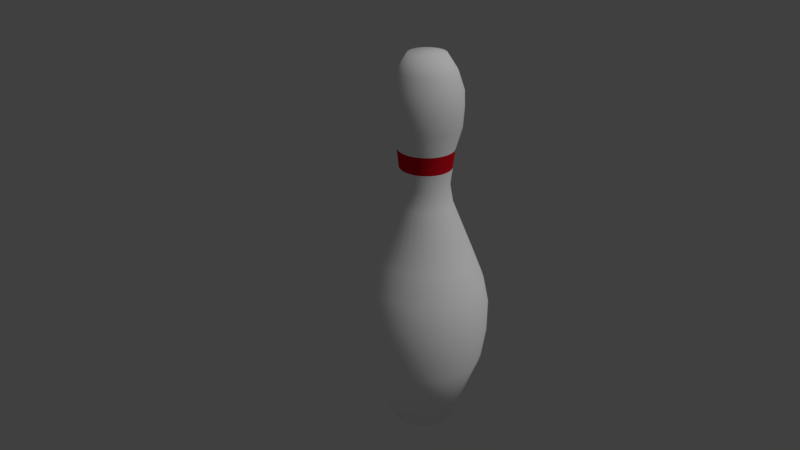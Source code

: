 # Source: pin.blend  (saved by Blender 2.79.0; exported with 4.5.12 LTS)
import bpy
from mathutils import Matrix  # noqa: F401  (used for matrix-valued properties, if any)

bpy.ops.wm.read_factory_settings(use_empty=True)
scene = bpy.context.scene
scene.name = 'Scene'

# ---- collections
col_collection_1 = bpy.data.collections.new('Collection 1'); scene.collection.children.link(col_collection_1)

# ---- materials (node trees are filled in below, after node groups)
mat_white = bpy.data.materials.new('White')
mat_white.alpha_threshold = 0.0
mat_white.use_transparent_shadow = False
mat_white.diffuse_color = (1.0, 1.0, 1.0, 1.0)
mat_white.roughness = 0.5
mat_red = bpy.data.materials.new('Red')
mat_red.alpha_threshold = 0.0
mat_red.use_transparent_shadow = False
mat_red.diffuse_color = (0.686, 0.00681, 0.0155, 1.0)
mat_red.roughness = 0.5

# ---- material node trees

# ---- world
world_world = bpy.data.worlds.new('World'); scene.world = world_world
world_world.color = (0.05088, 0.05088, 0.05088)
world_world.use_sun_shadow = False
world_world.sun_shadow_jitter_overblur = 0.0
world_world.cycles.sampling_method = 'MANUAL'

# ---- cameras
cam_camera = bpy.data.cameras.new('Camera')
cam_camera.clip_end = 100.0
cam_camera.lens = 35.0
cam_camera.sensor_width = 32.0
cam_camera.sensor_height = 18.0
cam_camera.ortho_scale = 7.314
cam_camera.dof.focus_distance = 0.0
cam_camera.dof.aperture_fstop = 128.0

# ---- lights
light_lamp = bpy.data.lights.new('Lamp', 'SUN')
light_lamp.transmission_factor = 0.0
light_lamp.cutoff_distance = 30.0
light_lamp.angle = 0.1993
light_lamp.energy = 1.0
light_lamp.shadow_buffer_clip_start = 1.001
light_lamp.shadow_soft_size = 0.1
light_lamp.shadow_cascade_max_distance = 1000.0

# ---- meshes
me_cylinder = bpy.data.meshes.new('Cylinder')
me_cylinder.from_pydata([(0.0824, 0.8993, -4.872), (0.0824, 0.6891, 1.1), (0.1783, 0.89, -4.872), (0.1369, 0.6837, 1.1), (0.2705, 0.8622, -4.872), (0.1893, 0.668, 1.1), (0.3555, 0.8172, -4.872), (0.2377, 0.6424, 1.1), (0.43, 0.7566, -4.872), (0.28, 0.6079, 1.1), (0.4911, 0.6827, -4.872), (0.3148, 0.5659, 1.1), (0.5365, 0.5985, -4.872), (0.3406, 0.518, 1.1), (0.5645, 0.5071, -4.872), (0.3565, 0.466, 1.1), (0.5739, 0.412, -4.872), (0.3619, 0.412, 1.1), (0.5645, 0.3169, -4.872), (0.3565, 0.3579, 1.1), (0.5365, 0.2255, -4.872), (0.3406, 0.3059, 1.1), (0.4911, 0.1412, -4.872), (0.3148, 0.258, 1.1), (0.43, 0.06738, -4.872), (0.28, 0.216, 1.1), (0.3555, 0.006774, -4.872), (0.2377, 0.1816, 1.1), (0.2705, -0.03826, -4.872), (0.1893, 0.156, 1.1), (0.1783, -0.06599, -4.872), (0.1369, 0.1402, 1.1), (0.0824, -0.07536, -4.872), (0.0824, 0.1349, 1.1), (-0.0135, -0.06599, -4.872), (0.02787, 0.1402, 1.1), (-0.1057, -0.03826, -4.872), (-0.02456, 0.156, 1.1), (-0.1907, 0.006774, -4.872), (-0.07288, 0.1816, 1.1), (-0.2652, 0.06738, -4.872), (-0.1152, 0.216, 1.1), (-0.3263, 0.1412, -4.872), (-0.15, 0.258, 1.1), (-0.3717, 0.2255, -4.872), (-0.1758, 0.3059, 1.1), (-0.3997, 0.3169, -4.872), (-0.1917, 0.3579, 1.1), (-0.4091, 0.412, -4.872), (-0.1971, 0.412, 1.1), (-0.3997, 0.5071, -4.872), (-0.1917, 0.466, 1.1), (-0.3717, 0.5985, -4.872), (-0.1758, 0.518, 1.1), (-0.3263, 0.6827, -4.872), (-0.15, 0.5659, 1.1), (-0.2652, 0.7566, -4.872), (-0.1152, 0.6079, 1.1), (-0.1907, 0.8172, -4.872), (-0.07288, 0.6424, 1.1), (-0.1057, 0.8622, -4.872), (-0.02456, 0.668, 1.1), (-0.0135, 0.89, -4.872), (0.02787, 0.6837, 1.1), (0.0824, 1.331, -3.684), (0.0824, 1.399, -3.199), (0.0824, 1.16, -1.978), (0.0824, 0.8203, -1.125), (0.0824, 0.8329, -0.2717), (0.0824, 0.9347, 0.5815), (0.1853, 0.9246, 0.5815), (0.1652, 0.8249, -0.2717), (0.1627, 0.8124, -1.125), (0.2296, 1.146, -1.978), (0.2766, 1.38, -3.199), (0.2633, 1.314, -3.684), (0.2842, 0.8949, 0.5815), (0.2449, 0.8009, -0.2717), (0.24, 0.7892, -1.125), (0.3711, 1.103, -1.978), (0.4633, 1.324, -3.199), (0.4373, 1.261, -3.684), (0.3753, 0.8466, 0.5815), (0.3183, 0.762, -0.2717), (0.3112, 0.7515, -1.125), (0.5016, 1.034, -1.978), (0.6354, 1.232, -3.199), (0.5976, 1.176, -3.684), (0.4552, 0.7816, 0.5815), (0.3826, 0.7096, -0.2717), (0.3736, 0.7007, -1.125), (0.6159, 0.9409, -1.978), (0.7862, 1.11, -3.199), (0.7382, 1.062, -3.684), (0.5208, 0.7024, 0.5815), (0.4354, 0.6459, -0.2717), (0.4248, 0.6388, -1.125), (0.7097, 0.8276, -1.978), (0.91, 0.9602, -3.199), (0.8535, 0.9228, -3.684), (0.5695, 0.612, 0.5815), (0.4747, 0.5731, -0.2717), (0.4629, 0.5682, -1.125), (0.7795, 0.6982, -1.978), (1.002, 0.7896, -3.199), (0.9392, 0.7638, -3.684), (0.5995, 0.514, 0.5815), (0.4988, 0.4941, -0.2717), (0.4863, 0.4916, -1.125), (0.8224, 0.5579, -1.978), (1.059, 0.6045, -3.199), (0.992, 0.5914, -3.684), (0.6096, 0.412, 0.5815), (0.507, 0.412, -0.2717), (0.4942, 0.412, -1.125), (0.8369, 0.412, -1.978), (1.078, 0.412, -3.199), (1.01, 0.412, -3.684), (0.5995, 0.31, 0.5815), (0.4988, 0.3299, -0.2717), (0.4863, 0.3323, -1.125), (0.8224, 0.266, -1.978), (1.059, 0.2195, -3.199), (0.992, 0.2326, -3.684), (0.5695, 0.212, 0.5815), (0.4747, 0.2509, -0.2717), (0.4629, 0.2557, -1.125), (0.7795, 0.1257, -1.978), (1.002, 0.03435, -3.199), (0.9392, 0.06011, -3.684), (0.5208, 0.1216, 0.5815), (0.4354, 0.1781, -0.2717), (0.4248, 0.1851, -1.125), (0.7097, -0.003605, -1.978), (0.91, -0.1363, -3.199), (0.8535, -0.09886, -3.684), (0.4552, 0.04238, 0.5815), (0.3826, 0.1143, -0.2717), (0.3736, 0.1233, -1.125), (0.6159, -0.117, -1.978), (0.7862, -0.2858, -3.199), (0.7382, -0.2382, -3.684), (0.3753, -0.02263, 0.5815), (0.3183, 0.06197, -0.2717), (0.3112, 0.07248, -1.125), (0.5016, -0.21, -1.978), (0.6354, -0.4085, -3.199), (0.5976, -0.3525, -3.684), (0.2842, -0.07093, 0.5815), (0.2449, 0.02306, -0.2717), (0.24, 0.03475, -1.125), (0.3711, -0.2791, -1.978), (0.4633, -0.4997, -3.199), (0.4373, -0.4375, -3.684), (0.1853, -0.1007, 0.5815), (0.1652, -0.0008903, -0.2717), (0.1627, 0.01151, -1.125), (0.2296, -0.3217, -1.978), (0.2766, -0.5559, -3.199), (0.2633, -0.4898, -3.684), (0.0824, -0.1107, 0.5815), (0.0824, -0.008979, -0.2717), (0.0824, 0.003669, -1.125), (0.0824, -0.3361, -1.978), (0.0824, -0.5748, -3.199), (0.0824, -0.5075, -3.684), (-0.02046, -0.1007, 0.5815), (-0.0004381, -0.0008903, -0.2717), (0.002051, 0.01151, -1.125), (-0.0648, -0.3217, -1.978), (-0.1118, -0.5559, -3.199), (-0.09853, -0.4898, -3.684), (-0.1194, -0.07093, 0.5815), (-0.08009, 0.02306, -0.2717), (-0.07521, 0.03475, -1.125), (-0.2063, -0.2791, -1.978), (-0.2985, -0.4997, -3.199), (-0.2725, -0.4375, -3.684), (-0.2105, -0.02263, 0.5815), (-0.1535, 0.06197, -0.2717), (-0.1464, 0.07248, -1.125), (-0.3368, -0.21, -1.978), (-0.4706, -0.4085, -3.199), (-0.4329, -0.3525, -3.684), (-0.2904, 0.04238, 0.5815), (-0.2178, 0.1143, -0.2717), (-0.2088, 0.1233, -1.125), (-0.4511, -0.117, -1.978), (-0.6214, -0.2858, -3.199), (-0.5734, -0.2382, -3.684), (-0.356, 0.1216, 0.5815), (-0.2706, 0.1781, -0.2717), (-0.26, 0.1851, -1.125), (-0.5449, -0.003605, -1.978), (-0.7452, -0.1363, -3.199), (-0.6887, -0.09886, -3.684), (-0.4047, 0.212, 0.5815), (-0.3099, 0.2509, -0.2717), (-0.2981, 0.2557, -1.125), (-0.6147, 0.1257, -1.978), (-0.8372, 0.03435, -3.199), (-0.7744, 0.06011, -3.684), (-0.4347, 0.31, 0.5815), (-0.334, 0.3299, -0.2717), (-0.3215, 0.3323, -1.125), (-0.6576, 0.266, -1.978), (-0.8938, 0.2195, -3.199), (-0.8272, 0.2326, -3.684), (-0.4448, 0.412, 0.5815), (-0.3422, 0.412, -0.2717), (-0.3294, 0.412, -1.125), (-0.6721, 0.412, -1.978), (-0.9129, 0.412, -3.199), (-0.845, 0.412, -3.684), (-0.4347, 0.514, 0.5815), (-0.334, 0.4941, -0.2717), (-0.3215, 0.4916, -1.125), (-0.6576, 0.5579, -1.978), (-0.8938, 0.6045, -3.199), (-0.8272, 0.5914, -3.684), (-0.4047, 0.612, 0.5815), (-0.3099, 0.5731, -0.2717), (-0.2981, 0.5682, -1.125), (-0.6147, 0.6982, -1.978), (-0.8372, 0.7896, -3.199), (-0.7744, 0.7639, -3.684), (-0.356, 0.7024, 0.5815), (-0.2706, 0.6459, -0.2717), (-0.26, 0.6388, -1.125), (-0.5449, 0.8276, -1.978), (-0.7452, 0.9602, -3.199), (-0.6887, 0.9228, -3.684), (-0.2904, 0.7816, 0.5815), (-0.2178, 0.7096, -0.2717), (-0.2088, 0.7007, -1.125), (-0.4511, 0.9409, -1.978), (-0.6214, 1.11, -3.199), (-0.5734, 1.062, -3.684), (-0.2105, 0.8466, 0.5815), (-0.1535, 0.762, -0.2717), (-0.1464, 0.7515, -1.125), (-0.3368, 1.034, -1.978), (-0.4706, 1.232, -3.199), (-0.4328, 1.176, -3.684), (-0.1194, 0.8949, 0.5815), (-0.08009, 0.8009, -0.2717), (-0.07521, 0.7892, -1.125), (-0.2063, 1.103, -1.978), (-0.2985, 1.324, -3.199), (-0.2725, 1.261, -3.684), (-0.02046, 0.9246, 0.5815), (-0.0004373, 0.8249, -0.2717), (0.002051, 0.8124, -1.125), (-0.0648, 1.146, -1.978), (-0.1118, 1.38, -3.199), (-0.09853, 1.314, -3.684), (0.0824, 1.401, -2.792), (0.0824, 1.316, -2.385), (0.2603, 1.299, -2.385), (0.2769, 1.382, -2.792), (0.4314, 1.247, -2.385), (0.464, 1.325, -2.792), (0.589, 1.164, -2.385), (0.6364, 1.234, -2.792), (0.7272, 1.051, -2.385), (0.7875, 1.111, -2.792), (0.8406, 0.9143, -2.385), (0.9115, 0.9612, -2.792), (0.9249, 0.758, -2.385), (1.004, 0.7903, -2.792), (0.9768, 0.5884, -2.385), (1.06, 0.6048, -2.792), (0.9943, 0.412, -2.385), (1.079, 0.412, -2.792), (0.9768, 0.2356, -2.385), (1.06, 0.2191, -2.792), (0.9249, 0.066, -2.385), (1.004, 0.03367, -2.792), (0.8406, -0.09031, -2.385), (0.9115, -0.1372, -2.792), (0.7272, -0.2273, -2.385), (0.7875, -0.287, -2.792), (0.589, -0.3398, -2.385), (0.6364, -0.41, -2.792), (0.4314, -0.4233, -2.385), (0.464, -0.5013, -2.792), (0.2603, -0.4747, -2.385), (0.2769, -0.5576, -2.792), (0.0824, -0.4921, -2.385), (0.0824, -0.5766, -2.792), (-0.09551, -0.4747, -2.385), (-0.1121, -0.5576, -2.792), (-0.2666, -0.4233, -2.385), (-0.2992, -0.5013, -2.792), (-0.4242, -0.3398, -2.385), (-0.4716, -0.41, -2.792), (-0.5624, -0.2273, -2.385), (-0.6227, -0.287, -2.792), (-0.6758, -0.09031, -2.385), (-0.7467, -0.1372, -2.792), (-0.7601, 0.066, -2.385), (-0.8388, 0.03367, -2.792), (-0.812, 0.2356, -2.385), (-0.8955, 0.2191, -2.792), (-0.8295, 0.412, -2.385), (-0.9147, 0.412, -2.792), (-0.812, 0.5884, -2.385), (-0.8955, 0.6048, -2.792), (-0.7601, 0.758, -2.385), (-0.8388, 0.7903, -2.792), (-0.6758, 0.9143, -2.385), (-0.7467, 0.9612, -2.792), (-0.5624, 1.051, -2.385), (-0.6227, 1.111, -2.792), (-0.4242, 1.164, -2.385), (-0.4716, 1.234, -2.792), (-0.2666, 1.247, -2.385), (-0.2992, 1.325, -2.792), (-0.09551, 1.299, -2.385), (-0.1121, 1.382, -2.792), (0.0824, 0.9256, 0.06012), (0.0824, 0.9433, 0.3445), (0.187, 0.9331, 0.3445), (0.1835, 0.9157, 0.06012), (0.2875, 0.9029, 0.3445), (0.2806, 0.8865, 0.06012), (0.3801, 0.8538, 0.3445), (0.3702, 0.839, 0.06012), (0.4614, 0.7877, 0.3445), (0.4487, 0.7751, 0.06012), (0.528, 0.7072, 0.3445), (0.5131, 0.6973, 0.06012), (0.5775, 0.6153, 0.3445), (0.561, 0.6085, 0.06012), (0.608, 0.5156, 0.3445), (0.5905, 0.5122, 0.06012), (0.6183, 0.412, 0.3445), (0.6004, 0.412, 0.06012), (0.608, 0.3083, 0.3445), (0.5905, 0.3118, 0.06012), (0.5775, 0.2086, 0.3445), (0.561, 0.2154, 0.06012), (0.528, 0.1168, 0.3445), (0.5131, 0.1267, 0.06012), (0.4614, 0.03626, 0.3445), (0.4487, 0.04883, 0.06012), (0.3801, -0.02981, 0.3445), (0.3702, -0.01504, 0.06012), (0.2875, -0.07892, 0.3445), (0.2806, -0.0625, 0.06012), (0.187, -0.1092, 0.3445), (0.1835, -0.09173, 0.06012), (0.0824, -0.1194, 0.3445), (0.0824, -0.1016, 0.06012), (-0.02216, -0.1092, 0.3445), (-0.01866, -0.09173, 0.06012), (-0.1227, -0.07892, 0.3445), (-0.1158, -0.0625, 0.06012), (-0.2154, -0.02981, 0.3445), (-0.2054, -0.01504, 0.06012), (-0.2966, 0.03626, 0.3445), (-0.2839, 0.04883, 0.06012), (-0.3632, 0.1168, 0.3445), (-0.3483, 0.1267, 0.06012), (-0.4127, 0.2086, 0.3445), (-0.3962, 0.2154, 0.06012), (-0.4432, 0.3083, 0.3445), (-0.4257, 0.3118, 0.06012), (-0.4535, 0.412, 0.3445), (-0.4356, 0.412, 0.06012), (-0.4432, 0.5156, 0.3445), (-0.4257, 0.5122, 0.06012), (-0.4127, 0.6153, 0.3445), (-0.3962, 0.6085, 0.06012), (-0.3632, 0.7072, 0.3445), (-0.3483, 0.6973, 0.06012), (-0.2966, 0.7877, 0.3445), (-0.2839, 0.7751, 0.06012), (-0.2153, 0.8538, 0.3445), (-0.2054, 0.839, 0.06012), (-0.1227, 0.9029, 0.3445), (-0.1158, 0.8865, 0.06012), (-0.02216, 0.9331, 0.3445), (-0.01866, 0.9157, 0.06012), (0.0824, 0.7699, -0.8404), (0.0824, 0.8024, -0.5561), (0.1592, 0.7949, -0.5561), (0.1528, 0.763, -0.8404), (0.2331, 0.7727, -0.5561), (0.2206, 0.7427, -0.8404), (0.3012, 0.7366, -0.5561), (0.283, 0.7096, -0.8404), (0.3608, 0.688, -0.5561), (0.3377, 0.6651, -0.8404), (0.4098, 0.6289, -0.5561), (0.3826, 0.6108, -0.8404), (0.4462, 0.5614, -0.5561), (0.416, 0.549, -0.8404), (0.4686, 0.4881, -0.5561), (0.4365, 0.4818, -0.8404), (0.4762, 0.412, -0.5561), (0.4434, 0.412, -0.8404), (0.4686, 0.3358, -0.5561), (0.4365, 0.3421, -0.8404), (0.4462, 0.2626, -0.5561), (0.416, 0.275, -0.8404), (0.4098, 0.1951, -0.5561), (0.3826, 0.2131, -0.8404), (0.3608, 0.1359, -0.5561), (0.3377, 0.1589, -0.8404), (0.3012, 0.08738, -0.5561), (0.283, 0.1144, -0.8404), (0.2331, 0.05131, -0.5561), (0.2206, 0.08128, -0.8404), (0.1592, 0.02909, -0.5561), (0.1528, 0.06091, -0.8404), (0.0824, 0.02159, -0.5561), (0.0824, 0.05403, -0.8404), (0.005577, 0.02909, -0.5561), (0.01196, 0.06091, -0.8404), (-0.06829, 0.05131, -0.5561), (-0.05577, 0.08128, -0.8404), (-0.1364, 0.08738, -0.5561), (-0.1182, 0.1144, -0.8404), (-0.196, 0.1359, -0.5561), (-0.1729, 0.1589, -0.8404), (-0.245, 0.1951, -0.5561), (-0.2178, 0.2131, -0.8404), (-0.2814, 0.2626, -0.5561), (-0.2512, 0.275, -0.8404), (-0.3038, 0.3358, -0.5561), (-0.2717, 0.3421, -0.8404), (-0.3114, 0.412, -0.5561), (-0.2786, 0.412, -0.8404), (-0.3038, 0.4881, -0.5561), (-0.2717, 0.4818, -0.8404), (-0.2814, 0.5614, -0.5561), (-0.2512, 0.549, -0.8404), (-0.245, 0.6289, -0.5561), (-0.2178, 0.6108, -0.8404), (-0.196, 0.688, -0.5561), (-0.1729, 0.6651, -0.8404), (-0.1364, 0.7366, -0.5561), (-0.1182, 0.7096, -0.8404), (-0.06829, 0.7727, -0.5561), (-0.05577, 0.7427, -0.8404), (0.005578, 0.7949, -0.5561), (0.01196, 0.763, -0.8404), (0.0824, 0.8395, 0.8645), (0.1665, 0.8313, 0.8645), (0.2474, 0.8069, 0.8645), (0.322, 0.7674, 0.8645), (0.3873, 0.7143, 0.8645), (0.4409, 0.6495, 0.8645), (0.4808, 0.5756, 0.8645), (0.5053, 0.4954, 0.8645), (0.5136, 0.412, 0.8645), (0.5053, 0.3286, 0.8645), (0.4808, 0.2484, 0.8645), (0.4409, 0.1745, 0.8645), (0.3873, 0.1097, 0.8645), (0.322, 0.05653, 0.8645), (0.2474, 0.01702, 0.8645), (0.1665, -0.007305, 0.8645), (0.0824, -0.01552, 0.8645), (-0.001725, -0.007305, 0.8645), (-0.08261, 0.01702, 0.8645), (-0.1572, 0.05653, 0.8645), (-0.2225, 0.1097, 0.8645), (-0.2761, 0.1745, 0.8645), (-0.316, 0.2484, 0.8645), (-0.3405, 0.3286, 0.8645), (-0.3488, 0.412, 0.8645), (-0.3405, 0.4954, 0.8645), (-0.316, 0.5756, 0.8645), (-0.2761, 0.6495, 0.8645), (-0.2225, 0.7143, 0.8645), (-0.1572, 0.7674, 0.8645), (-0.08261, 0.8069, 0.8645), (-0.001724, 0.8313, 0.8645)], [], [(448, 1, 3, 449), (449, 3, 5, 450), (450, 5, 7, 451), (451, 7, 9, 452), (452, 9, 11, 453), (453, 11, 13, 454), (454, 13, 15, 455), (455, 15, 17, 456), (456, 17, 19, 457), (457, 19, 21, 458), (458, 21, 23, 459), (459, 23, 25, 460), (460, 25, 27, 461), (461, 27, 29, 462), (462, 29, 31, 463), (463, 31, 33, 464), (464, 33, 35, 465), (465, 35, 37, 466), (466, 37, 39, 467), (467, 39, 41, 468), (468, 41, 43, 469), (469, 43, 45, 470), (470, 45, 47, 471), (471, 47, 49, 472), (472, 49, 51, 473), (473, 51, 53, 474), (474, 53, 55, 475), (475, 55, 57, 476), (476, 57, 59, 477), (477, 59, 61, 478), (3, 1, 63, 61, 59, 57, 55, 53, 51, 49, 47, 45, 43, 41, 39, 37, 35, 33, 31, 29, 27, 25, 23, 21, 19, 17, 15, 13, 11, 9, 7, 5), (478, 61, 63, 479), (479, 63, 1, 448), (0, 2, 4, 6, 8, 10, 12, 14, 16, 18, 20, 22, 24, 26, 28, 30, 32, 34, 36, 38, 40, 42, 44, 46, 48, 50, 52, 54, 56, 58, 60, 62), (62, 255, 64, 0), (255, 254, 65, 64), (318, 253, 66, 257), (253, 252, 67, 66), (446, 251, 68, 385), (382, 250, 69, 321), (60, 249, 255, 62), (249, 248, 254, 255), (316, 247, 253, 318), (247, 246, 252, 253), (444, 245, 251, 446), (380, 244, 250, 382), (58, 243, 249, 60), (243, 242, 248, 249), (314, 241, 247, 316), (241, 240, 246, 247), (442, 239, 245, 444), (378, 238, 244, 380), (56, 237, 243, 58), (237, 236, 242, 243), (312, 235, 241, 314), (235, 234, 240, 241), (440, 233, 239, 442), (376, 232, 238, 378), (54, 231, 237, 56), (231, 230, 236, 237), (310, 229, 235, 312), (229, 228, 234, 235), (438, 227, 233, 440), (374, 226, 232, 376), (52, 225, 231, 54), (225, 224, 230, 231), (308, 223, 229, 310), (223, 222, 228, 229), (436, 221, 227, 438), (372, 220, 226, 374), (50, 219, 225, 52), (219, 218, 224, 225), (306, 217, 223, 308), (217, 216, 222, 223), (434, 215, 221, 436), (370, 214, 220, 372), (48, 213, 219, 50), (213, 212, 218, 219), (304, 211, 217, 306), (211, 210, 216, 217), (432, 209, 215, 434), (368, 208, 214, 370), (46, 207, 213, 48), (207, 206, 212, 213), (302, 205, 211, 304), (205, 204, 210, 211), (430, 203, 209, 432), (366, 202, 208, 368), (44, 201, 207, 46), (201, 200, 206, 207), (300, 199, 205, 302), (199, 198, 204, 205), (428, 197, 203, 430), (364, 196, 202, 366), (42, 195, 201, 44), (195, 194, 200, 201), (298, 193, 199, 300), (193, 192, 198, 199), (426, 191, 197, 428), (362, 190, 196, 364), (40, 189, 195, 42), (189, 188, 194, 195), (296, 187, 193, 298), (187, 186, 192, 193), (424, 185, 191, 426), (360, 184, 190, 362), (38, 183, 189, 40), (183, 182, 188, 189), (294, 181, 187, 296), (181, 180, 186, 187), (422, 179, 185, 424), (358, 178, 184, 360), (36, 177, 183, 38), (177, 176, 182, 183), (292, 175, 181, 294), (175, 174, 180, 181), (420, 173, 179, 422), (356, 172, 178, 358), (34, 171, 177, 36), (171, 170, 176, 177), (290, 169, 175, 292), (169, 168, 174, 175), (418, 167, 173, 420), (354, 166, 172, 356), (32, 165, 171, 34), (165, 164, 170, 171), (288, 163, 169, 290), (163, 162, 168, 169), (416, 161, 167, 418), (352, 160, 166, 354), (30, 159, 165, 32), (159, 158, 164, 165), (286, 157, 163, 288), (157, 156, 162, 163), (414, 155, 161, 416), (350, 154, 160, 352), (28, 153, 159, 30), (153, 152, 158, 159), (284, 151, 157, 286), (151, 150, 156, 157), (412, 149, 155, 414), (348, 148, 154, 350), (26, 147, 153, 28), (147, 146, 152, 153), (282, 145, 151, 284), (145, 144, 150, 151), (410, 143, 149, 412), (346, 142, 148, 348), (24, 141, 147, 26), (141, 140, 146, 147), (280, 139, 145, 282), (139, 138, 144, 145), (408, 137, 143, 410), (344, 136, 142, 346), (22, 135, 141, 24), (135, 134, 140, 141), (278, 133, 139, 280), (133, 132, 138, 139), (406, 131, 137, 408), (342, 130, 136, 344), (20, 129, 135, 22), (129, 128, 134, 135), (276, 127, 133, 278), (127, 126, 132, 133), (404, 125, 131, 406), (340, 124, 130, 342), (18, 123, 129, 20), (123, 122, 128, 129), (274, 121, 127, 276), (121, 120, 126, 127), (402, 119, 125, 404), (338, 118, 124, 340), (16, 117, 123, 18), (117, 116, 122, 123), (272, 115, 121, 274), (115, 114, 120, 121), (400, 113, 119, 402), (336, 112, 118, 338), (14, 111, 117, 16), (111, 110, 116, 117), (270, 109, 115, 272), (109, 108, 114, 115), (398, 107, 113, 400), (334, 106, 112, 336), (12, 105, 111, 14), (105, 104, 110, 111), (268, 103, 109, 270), (103, 102, 108, 109), (396, 101, 107, 398), (332, 100, 106, 334), (10, 99, 105, 12), (99, 98, 104, 105), (266, 97, 103, 268), (97, 96, 102, 103), (394, 95, 101, 396), (330, 94, 100, 332), (8, 93, 99, 10), (93, 92, 98, 99), (264, 91, 97, 266), (91, 90, 96, 97), (392, 89, 95, 394), (328, 88, 94, 330), (6, 87, 93, 8), (87, 86, 92, 93), (262, 85, 91, 264), (85, 84, 90, 91), (390, 83, 89, 392), (326, 82, 88, 328), (4, 81, 87, 6), (81, 80, 86, 87), (260, 79, 85, 262), (79, 78, 84, 85), (388, 77, 83, 390), (324, 76, 82, 326), (2, 75, 81, 4), (75, 74, 80, 81), (258, 73, 79, 260), (73, 72, 78, 79), (386, 71, 77, 388), (322, 70, 76, 324), (0, 64, 75, 2), (64, 65, 74, 75), (257, 66, 73, 258), (66, 67, 72, 73), (385, 68, 71, 386), (321, 69, 70, 322), (65, 256, 259, 74), (256, 257, 258, 259), (74, 259, 261, 80), (259, 258, 260, 261), (80, 261, 263, 86), (261, 260, 262, 263), (86, 263, 265, 92), (263, 262, 264, 265), (92, 265, 267, 98), (265, 264, 266, 267), (98, 267, 269, 104), (267, 266, 268, 269), (104, 269, 271, 110), (269, 268, 270, 271), (110, 271, 273, 116), (271, 270, 272, 273), (116, 273, 275, 122), (273, 272, 274, 275), (122, 275, 277, 128), (275, 274, 276, 277), (128, 277, 279, 134), (277, 276, 278, 279), (134, 279, 281, 140), (279, 278, 280, 281), (140, 281, 283, 146), (281, 280, 282, 283), (146, 283, 285, 152), (283, 282, 284, 285), (152, 285, 287, 158), (285, 284, 286, 287), (158, 287, 289, 164), (287, 286, 288, 289), (164, 289, 291, 170), (289, 288, 290, 291), (170, 291, 293, 176), (291, 290, 292, 293), (176, 293, 295, 182), (293, 292, 294, 295), (182, 295, 297, 188), (295, 294, 296, 297), (188, 297, 299, 194), (297, 296, 298, 299), (194, 299, 301, 200), (299, 298, 300, 301), (200, 301, 303, 206), (301, 300, 302, 303), (206, 303, 305, 212), (303, 302, 304, 305), (212, 305, 307, 218), (305, 304, 306, 307), (218, 307, 309, 224), (307, 306, 308, 309), (224, 309, 311, 230), (309, 308, 310, 311), (230, 311, 313, 236), (311, 310, 312, 313), (236, 313, 315, 242), (313, 312, 314, 315), (242, 315, 317, 248), (315, 314, 316, 317), (248, 317, 319, 254), (317, 316, 318, 319), (254, 319, 256, 65), (319, 318, 257, 256), (68, 320, 323, 71), (320, 321, 322, 323), (71, 323, 325, 77), (323, 322, 324, 325), (77, 325, 327, 83), (325, 324, 326, 327), (83, 327, 329, 89), (327, 326, 328, 329), (89, 329, 331, 95), (329, 328, 330, 331), (95, 331, 333, 101), (331, 330, 332, 333), (101, 333, 335, 107), (333, 332, 334, 335), (107, 335, 337, 113), (335, 334, 336, 337), (113, 337, 339, 119), (337, 336, 338, 339), (119, 339, 341, 125), (339, 338, 340, 341), (125, 341, 343, 131), (341, 340, 342, 343), (131, 343, 345, 137), (343, 342, 344, 345), (137, 345, 347, 143), (345, 344, 346, 347), (143, 347, 349, 149), (347, 346, 348, 349), (149, 349, 351, 155), (349, 348, 350, 351), (155, 351, 353, 161), (351, 350, 352, 353), (161, 353, 355, 167), (353, 352, 354, 355), (167, 355, 357, 173), (355, 354, 356, 357), (173, 357, 359, 179), (357, 356, 358, 359), (179, 359, 361, 185), (359, 358, 360, 361), (185, 361, 363, 191), (361, 360, 362, 363), (191, 363, 365, 197), (363, 362, 364, 365), (197, 365, 367, 203), (365, 364, 366, 367), (203, 367, 369, 209), (367, 366, 368, 369), (209, 369, 371, 215), (369, 368, 370, 371), (215, 371, 373, 221), (371, 370, 372, 373), (221, 373, 375, 227), (373, 372, 374, 375), (227, 375, 377, 233), (375, 374, 376, 377), (233, 377, 379, 239), (377, 376, 378, 379), (239, 379, 381, 245), (379, 378, 380, 381), (245, 381, 383, 251), (381, 380, 382, 383), (251, 383, 320, 68), (383, 382, 321, 320), (67, 384, 387, 72), (384, 385, 386, 387), (72, 387, 389, 78), (387, 386, 388, 389), (78, 389, 391, 84), (389, 388, 390, 391), (84, 391, 393, 90), (391, 390, 392, 393), (90, 393, 395, 96), (393, 392, 394, 395), (96, 395, 397, 102), (395, 394, 396, 397), (102, 397, 399, 108), (397, 396, 398, 399), (108, 399, 401, 114), (399, 398, 400, 401), (114, 401, 403, 120), (401, 400, 402, 403), (120, 403, 405, 126), (403, 402, 404, 405), (126, 405, 407, 132), (405, 404, 406, 407), (132, 407, 409, 138), (407, 406, 408, 409), (138, 409, 411, 144), (409, 408, 410, 411), (144, 411, 413, 150), (411, 410, 412, 413), (150, 413, 415, 156), (413, 412, 414, 415), (156, 415, 417, 162), (415, 414, 416, 417), (162, 417, 419, 168), (417, 416, 418, 419), (168, 419, 421, 174), (419, 418, 420, 421), (174, 421, 423, 180), (421, 420, 422, 423), (180, 423, 425, 186), (423, 422, 424, 425), (186, 425, 427, 192), (425, 424, 426, 427), (192, 427, 429, 198), (427, 426, 428, 429), (198, 429, 431, 204), (429, 428, 430, 431), (204, 431, 433, 210), (431, 430, 432, 433), (210, 433, 435, 216), (433, 432, 434, 435), (216, 435, 437, 222), (435, 434, 436, 437), (222, 437, 439, 228), (437, 436, 438, 439), (228, 439, 441, 234), (439, 438, 440, 441), (234, 441, 443, 240), (441, 440, 442, 443), (240, 443, 445, 246), (443, 442, 444, 445), (246, 445, 447, 252), (445, 444, 446, 447), (252, 447, 384, 67), (447, 446, 385, 384), (250, 479, 448, 69), (244, 478, 479, 250), (238, 477, 478, 244), (232, 476, 477, 238), (226, 475, 476, 232), (220, 474, 475, 226), (214, 473, 474, 220), (208, 472, 473, 214), (202, 471, 472, 208), (196, 470, 471, 202), (190, 469, 470, 196), (184, 468, 469, 190), (178, 467, 468, 184), (172, 466, 467, 178), (166, 465, 466, 172), (160, 464, 465, 166), (154, 463, 464, 160), (148, 462, 463, 154), (142, 461, 462, 148), (136, 460, 461, 142), (130, 459, 460, 136), (124, 458, 459, 130), (118, 457, 458, 124), (112, 456, 457, 118), (106, 455, 456, 112), (100, 454, 455, 106), (94, 453, 454, 100), (88, 452, 453, 94), (82, 451, 452, 88), (76, 450, 451, 82), (70, 449, 450, 76), (69, 448, 449, 70)])
me_cylinder.polygons.foreach_set('use_smooth', [True] * 450)
me_cylinder.polygons.foreach_set('material_index', [0, 0, 0, 0, 0, 0, 0, 0, 0, 0, 0, 0, 0, 0, 0, 0, 0, 0, 0, 0, 0, 0, 0, 0, 0, 0, 0, 0, 0, 0, 0, 0, 0, 0, 0, 0, 0, 0, 2, 0, 0, 0, 0, 0, 2, 0, 0, 0, 0, 0, 2, 0, 0, 0, 0, 0, 2, 0, 0, 0, 0, 0, 2, 0, 0, 0, 0, 0, 2, 0, 0, 0, 0, 0, 2, 0, 0, 0, 0, 0, 2, 0, 0, 0, 0, 0, 2, 0, 0, 0, 0, 0, 2, 0, 0, 0, 0, 0, 2, 0, 0, 0, 0, 0, 2, 0, 0, 0, 0, 0, 2, 0, 0, 0, 0, 0, 2, 0, 0, 0, 0, 0, 2, 0, 0, 0, 0, 0, 2, 0, 0, 0, 0, 0, 2, 0, 0, 0, 0, 0, 2, 0, 0, 0, 0, 0, 2, 0, 0, 0, 0, 0, 2, 0, 0, 0, 0, 0, 2, 0, 0, 0, 0, 0, 2, 0, 0, 0, 0, 0, 2, 0, 0, 0, 0, 0, 2, 0, 0, 0, 0, 0, 2, 0, 0, 0, 0, 0, 2, 0, 0, 0, 0, 0, 2, 0, 0, 0, 0, 0, 2, 0, 0, 0, 0, 0, 2, 0, 0, 0, 0, 0, 2, 0, 0, 0, 0, 0, 2, 0, 0, 0, 0, 0, 2, 0, 0, 0, 0, 0, 0, 0, 0, 0, 0, 0, 0, 0, 0, 0, 0, 0, 0, 0, 0, 0, 0, 0, 0, 0, 0, 0, 0, 0, 0, 0, 0, 0, 0, 0, 0, 0, 0, 0, 0, 0, 0, 0, 0, 0, 0, 0, 0, 0, 0, 0, 0, 0, 0, 0, 0, 0, 0, 0, 0, 0, 0, 0, 0, 0, 0, 0, 0, 0, 0, 0, 0, 0, 0, 0, 0, 0, 0, 0, 0, 0, 0, 0, 0, 0, 0, 0, 0, 0, 0, 0, 0, 0, 0, 0, 0, 0, 0, 0, 0, 0, 0, 0, 0, 0, 0, 0, 0, 0, 0, 0, 0, 0, 0, 0, 0, 0, 0, 0, 0, 0, 0, 0, 0, 0, 0, 0, 0, 0, 0, 0, 0, 0, 0, 0, 0, 0, 0, 0, 0, 0, 0, 0, 0, 0, 0, 0, 0, 0, 0, 0, 0, 0, 0, 0, 0, 0, 0, 0, 0, 0, 0, 0, 0, 0, 0, 0, 0, 0, 0, 0, 0, 0, 0, 0, 0, 0, 0, 0, 0, 0, 0, 0, 0, 0, 0, 0, 0, 0, 0, 0, 0, 0, 0, 0, 0, 0, 0, 0, 0, 0, 0, 0, 0, 0, 0, 0, 0, 0, 0, 0, 0, 0, 0, 0, 0, 0, 0, 0, 0, 0, 0, 0, 0, 0])
me_cylinder.materials.append(mat_white)
me_cylinder.materials.append(None)
me_cylinder.materials.append(mat_red)
me_cylinder.use_remesh_preserve_volume = False
me_cylinder.use_remesh_preserve_attributes = False
me_cylinder.use_mirror_vertex_groups = False
me_cylinder.update()

# ---- objects
ob_pin = bpy.data.objects.new('Pin', me_cylinder)
ob_sun = bpy.data.objects.new('Sun', light_lamp)
ob_camera = bpy.data.objects.new('Camera', cam_camera)

# ---- transforms, parenting, visibility, modifiers, constraints
ob_pin.location = (0.355, 1.546e-06, 5.012)
ob_pin.hide_select = True
ob_pin.lineart.crease_threshold = 0.0
ob_sun.location = (2.434, -14.41, 10.33)
ob_sun.rotation_euler = (0.6503, 0.05522, 1.866)
ob_sun.lock_rotations_4d = False
ob_sun.empty_display_type = 'ARROWS'
ob_sun.color = (0.0, 0.0, 0.0, 0.0)
ob_sun.hide_select = True
ob_sun.lineart.crease_threshold = 0.0
ob_camera.location = (8.658, -7.847, 9.299)
ob_camera.rotation_euler = (1.109, 0.0, 0.8149)
ob_camera.lock_rotations_4d = False
ob_camera.empty_display_type = 'ARROWS'
ob_camera.color = (0.0, 0.0, 0.0, 0.0)
ob_camera.hide_select = True
ob_camera.display_type = 'WIRE'
ob_camera.lineart.crease_threshold = 0.0

# ---- collection membership
col_collection_1.objects.link(ob_pin)
col_collection_1.objects.link(ob_sun)
col_collection_1.objects.link(ob_camera)

# ---- scene / render settings (as saved in the file)
scene.camera = ob_camera
scene.frame_start = 1; scene.frame_end = 250; scene.frame_set(1)
scene.render.engine = 'BLENDER_EEVEE_NEXT'
scene.render.resolution_percentage = 50
scene.render.dither_intensity = 0.0
scene.cycles.use_denoising = False
scene.cycles.samples = 128
scene.cycles.sampling_pattern = 'TABULATED_SOBOL'
scene.cycles.use_adaptive_sampling = False
scene.cycles.use_light_tree = False
scene.cycles.blur_glossy = 0.0
scene.cycles.sample_clamp_indirect = 0.0
scene.view_settings.view_transform = 'Standard'
bpy.context.view_layer.update()
